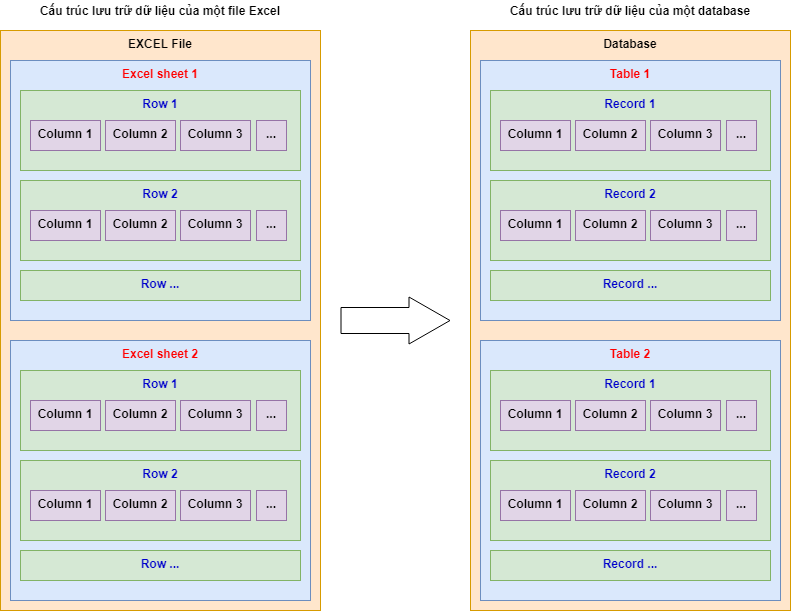

The diagram above was exported from draw.io. Its source (the exported page's mxGraphModel, read from the mxfile embedded in the PNG):
<mxGraphModel dx="1422" dy="755" grid="1" gridSize="10" guides="1" tooltips="1" connect="1" arrows="1" fold="1" page="1" pageScale="1" pageWidth="827" pageHeight="1169" math="0" shadow="0">
  <root>
    <mxCell id="QxhU7MBXlLO6vdT13CL9-0" />
    <mxCell id="QxhU7MBXlLO6vdT13CL9-1" parent="QxhU7MBXlLO6vdT13CL9-0" />
    <mxCell id="QxhU7MBXlLO6vdT13CL9-2" value="EXCEL File" style="rounded=0;whiteSpace=wrap;html=1;fillColor=#ffe6cc;verticalAlign=top;fontStyle=1;strokeColor=#d79b00;" vertex="1" parent="QxhU7MBXlLO6vdT13CL9-1">
      <mxGeometry x="20" y="40" width="320" height="580" as="geometry" />
    </mxCell>
    <mxCell id="QxhU7MBXlLO6vdT13CL9-3" value="Excel sheet 1" style="rounded=0;whiteSpace=wrap;html=1;fillColor=#dae8fc;verticalAlign=top;fontStyle=1;strokeColor=#6c8ebf;fontColor=#FF0000;" vertex="1" parent="QxhU7MBXlLO6vdT13CL9-1">
      <mxGeometry x="30" y="70" width="300" height="260" as="geometry" />
    </mxCell>
    <mxCell id="QxhU7MBXlLO6vdT13CL9-5" value="Row 1" style="rounded=0;whiteSpace=wrap;html=1;fillColor=#d5e8d4;verticalAlign=top;fontStyle=1;strokeColor=#82b366;fontColor=#0000CC;" vertex="1" parent="QxhU7MBXlLO6vdT13CL9-1">
      <mxGeometry x="40" y="100" width="280" height="80" as="geometry" />
    </mxCell>
    <mxCell id="QxhU7MBXlLO6vdT13CL9-6" value="Column 1" style="rounded=0;whiteSpace=wrap;html=1;fillColor=#e1d5e7;verticalAlign=top;fontStyle=1;strokeColor=#9673a6;" vertex="1" parent="QxhU7MBXlLO6vdT13CL9-1">
      <mxGeometry x="50" y="130" width="70" height="30" as="geometry" />
    </mxCell>
    <mxCell id="QxhU7MBXlLO6vdT13CL9-12" value="Column 2" style="rounded=0;whiteSpace=wrap;html=1;fillColor=#e1d5e7;verticalAlign=top;fontStyle=1;strokeColor=#9673a6;" vertex="1" parent="QxhU7MBXlLO6vdT13CL9-1">
      <mxGeometry x="125" y="130" width="70" height="30" as="geometry" />
    </mxCell>
    <mxCell id="QxhU7MBXlLO6vdT13CL9-13" value="Column 3" style="rounded=0;whiteSpace=wrap;html=1;fillColor=#e1d5e7;verticalAlign=top;fontStyle=1;strokeColor=#9673a6;" vertex="1" parent="QxhU7MBXlLO6vdT13CL9-1">
      <mxGeometry x="200" y="130" width="70" height="30" as="geometry" />
    </mxCell>
    <mxCell id="QxhU7MBXlLO6vdT13CL9-15" value="Row 2" style="rounded=0;whiteSpace=wrap;html=1;fillColor=#d5e8d4;verticalAlign=top;fontStyle=1;strokeColor=#82b366;fontColor=#0000CC;" vertex="1" parent="QxhU7MBXlLO6vdT13CL9-1">
      <mxGeometry x="40" y="190" width="280" height="80" as="geometry" />
    </mxCell>
    <mxCell id="QxhU7MBXlLO6vdT13CL9-16" value="Column 1" style="rounded=0;whiteSpace=wrap;html=1;fillColor=#e1d5e7;verticalAlign=top;fontStyle=1;strokeColor=#9673a6;" vertex="1" parent="QxhU7MBXlLO6vdT13CL9-1">
      <mxGeometry x="50" y="220" width="70" height="30" as="geometry" />
    </mxCell>
    <mxCell id="QxhU7MBXlLO6vdT13CL9-17" value="Column 2" style="rounded=0;whiteSpace=wrap;html=1;fillColor=#e1d5e7;verticalAlign=top;fontStyle=1;strokeColor=#9673a6;" vertex="1" parent="QxhU7MBXlLO6vdT13CL9-1">
      <mxGeometry x="125" y="220" width="70" height="30" as="geometry" />
    </mxCell>
    <mxCell id="QxhU7MBXlLO6vdT13CL9-18" value="Column 3" style="rounded=0;whiteSpace=wrap;html=1;fillColor=#e1d5e7;verticalAlign=top;fontStyle=1;strokeColor=#9673a6;" vertex="1" parent="QxhU7MBXlLO6vdT13CL9-1">
      <mxGeometry x="200" y="220" width="70" height="30" as="geometry" />
    </mxCell>
    <mxCell id="QxhU7MBXlLO6vdT13CL9-20" value="..." style="rounded=0;whiteSpace=wrap;html=1;fillColor=#e1d5e7;verticalAlign=top;fontStyle=1;strokeColor=#9673a6;" vertex="1" parent="QxhU7MBXlLO6vdT13CL9-1">
      <mxGeometry x="276" y="130" width="30" height="30" as="geometry" />
    </mxCell>
    <mxCell id="QxhU7MBXlLO6vdT13CL9-21" value="..." style="rounded=0;whiteSpace=wrap;html=1;fillColor=#e1d5e7;verticalAlign=top;fontStyle=1;strokeColor=#9673a6;" vertex="1" parent="QxhU7MBXlLO6vdT13CL9-1">
      <mxGeometry x="276" y="220" width="30" height="30" as="geometry" />
    </mxCell>
    <mxCell id="QxhU7MBXlLO6vdT13CL9-22" value="Row ..." style="rounded=0;whiteSpace=wrap;html=1;fillColor=#d5e8d4;verticalAlign=top;fontStyle=1;strokeColor=#82b366;fontColor=#0000CC;" vertex="1" parent="QxhU7MBXlLO6vdT13CL9-1">
      <mxGeometry x="40" y="280" width="280" height="30" as="geometry" />
    </mxCell>
    <mxCell id="QxhU7MBXlLO6vdT13CL9-24" value="Excel sheet 2" style="rounded=0;whiteSpace=wrap;html=1;fillColor=#dae8fc;verticalAlign=top;fontStyle=1;strokeColor=#6c8ebf;fontColor=#FF0000;" vertex="1" parent="QxhU7MBXlLO6vdT13CL9-1">
      <mxGeometry x="30" y="350" width="300" height="260" as="geometry" />
    </mxCell>
    <mxCell id="QxhU7MBXlLO6vdT13CL9-25" value="Row 1" style="rounded=0;whiteSpace=wrap;html=1;fillColor=#d5e8d4;verticalAlign=top;fontStyle=1;strokeColor=#82b366;fontColor=#0000CC;" vertex="1" parent="QxhU7MBXlLO6vdT13CL9-1">
      <mxGeometry x="40" y="380" width="280" height="80" as="geometry" />
    </mxCell>
    <mxCell id="QxhU7MBXlLO6vdT13CL9-26" value="Column 1" style="rounded=0;whiteSpace=wrap;html=1;fillColor=#e1d5e7;verticalAlign=top;fontStyle=1;strokeColor=#9673a6;" vertex="1" parent="QxhU7MBXlLO6vdT13CL9-1">
      <mxGeometry x="50" y="410" width="70" height="30" as="geometry" />
    </mxCell>
    <mxCell id="QxhU7MBXlLO6vdT13CL9-27" value="Column 2" style="rounded=0;whiteSpace=wrap;html=1;fillColor=#e1d5e7;verticalAlign=top;fontStyle=1;strokeColor=#9673a6;" vertex="1" parent="QxhU7MBXlLO6vdT13CL9-1">
      <mxGeometry x="125" y="410" width="70" height="30" as="geometry" />
    </mxCell>
    <mxCell id="QxhU7MBXlLO6vdT13CL9-28" value="Column 3" style="rounded=0;whiteSpace=wrap;html=1;fillColor=#e1d5e7;verticalAlign=top;fontStyle=1;strokeColor=#9673a6;" vertex="1" parent="QxhU7MBXlLO6vdT13CL9-1">
      <mxGeometry x="200" y="410" width="70" height="30" as="geometry" />
    </mxCell>
    <mxCell id="QxhU7MBXlLO6vdT13CL9-29" value="..." style="rounded=0;whiteSpace=wrap;html=1;fillColor=#e1d5e7;verticalAlign=top;fontStyle=1;strokeColor=#9673a6;" vertex="1" parent="QxhU7MBXlLO6vdT13CL9-1">
      <mxGeometry x="276" y="410" width="30" height="30" as="geometry" />
    </mxCell>
    <mxCell id="QxhU7MBXlLO6vdT13CL9-30" value="Row 2" style="rounded=0;whiteSpace=wrap;html=1;fillColor=#d5e8d4;verticalAlign=top;fontStyle=1;strokeColor=#82b366;fontColor=#0000CC;" vertex="1" parent="QxhU7MBXlLO6vdT13CL9-1">
      <mxGeometry x="40" y="470" width="280" height="80" as="geometry" />
    </mxCell>
    <mxCell id="QxhU7MBXlLO6vdT13CL9-31" value="Column 1" style="rounded=0;whiteSpace=wrap;html=1;fillColor=#e1d5e7;verticalAlign=top;fontStyle=1;strokeColor=#9673a6;" vertex="1" parent="QxhU7MBXlLO6vdT13CL9-1">
      <mxGeometry x="50" y="500" width="70" height="30" as="geometry" />
    </mxCell>
    <mxCell id="QxhU7MBXlLO6vdT13CL9-32" value="Column 2" style="rounded=0;whiteSpace=wrap;html=1;fillColor=#e1d5e7;verticalAlign=top;fontStyle=1;strokeColor=#9673a6;" vertex="1" parent="QxhU7MBXlLO6vdT13CL9-1">
      <mxGeometry x="125" y="500" width="70" height="30" as="geometry" />
    </mxCell>
    <mxCell id="QxhU7MBXlLO6vdT13CL9-33" value="Column 3" style="rounded=0;whiteSpace=wrap;html=1;fillColor=#e1d5e7;verticalAlign=top;fontStyle=1;strokeColor=#9673a6;" vertex="1" parent="QxhU7MBXlLO6vdT13CL9-1">
      <mxGeometry x="200" y="500" width="70" height="30" as="geometry" />
    </mxCell>
    <mxCell id="QxhU7MBXlLO6vdT13CL9-34" value="..." style="rounded=0;whiteSpace=wrap;html=1;fillColor=#e1d5e7;verticalAlign=top;fontStyle=1;strokeColor=#9673a6;" vertex="1" parent="QxhU7MBXlLO6vdT13CL9-1">
      <mxGeometry x="276" y="500" width="30" height="30" as="geometry" />
    </mxCell>
    <mxCell id="QxhU7MBXlLO6vdT13CL9-35" value="Row ..." style="rounded=0;whiteSpace=wrap;html=1;fillColor=#d5e8d4;verticalAlign=top;fontStyle=1;strokeColor=#82b366;fontColor=#0000CC;" vertex="1" parent="QxhU7MBXlLO6vdT13CL9-1">
      <mxGeometry x="40" y="560" width="280" height="30" as="geometry" />
    </mxCell>
    <mxCell id="QxhU7MBXlLO6vdT13CL9-36" value="Database" style="rounded=0;whiteSpace=wrap;html=1;fillColor=#ffe6cc;verticalAlign=top;fontStyle=1;strokeColor=#d79b00;" vertex="1" parent="QxhU7MBXlLO6vdT13CL9-1">
      <mxGeometry x="490" y="40" width="320" height="580" as="geometry" />
    </mxCell>
    <mxCell id="QxhU7MBXlLO6vdT13CL9-37" value="Table 1" style="rounded=0;whiteSpace=wrap;html=1;fillColor=#dae8fc;verticalAlign=top;fontStyle=1;strokeColor=#6c8ebf;fontColor=#FF0000;" vertex="1" parent="QxhU7MBXlLO6vdT13CL9-1">
      <mxGeometry x="500" y="70" width="300" height="260" as="geometry" />
    </mxCell>
    <mxCell id="QxhU7MBXlLO6vdT13CL9-38" value="Record 1" style="rounded=0;whiteSpace=wrap;html=1;fillColor=#d5e8d4;verticalAlign=top;fontStyle=1;strokeColor=#82b366;fontColor=#0000CC;" vertex="1" parent="QxhU7MBXlLO6vdT13CL9-1">
      <mxGeometry x="510" y="100" width="280" height="80" as="geometry" />
    </mxCell>
    <mxCell id="QxhU7MBXlLO6vdT13CL9-39" value="Column 1" style="rounded=0;whiteSpace=wrap;html=1;fillColor=#e1d5e7;verticalAlign=top;fontStyle=1;strokeColor=#9673a6;" vertex="1" parent="QxhU7MBXlLO6vdT13CL9-1">
      <mxGeometry x="520" y="130" width="70" height="30" as="geometry" />
    </mxCell>
    <mxCell id="QxhU7MBXlLO6vdT13CL9-40" value="Column 2" style="rounded=0;whiteSpace=wrap;html=1;fillColor=#e1d5e7;verticalAlign=top;fontStyle=1;strokeColor=#9673a6;" vertex="1" parent="QxhU7MBXlLO6vdT13CL9-1">
      <mxGeometry x="595" y="130" width="70" height="30" as="geometry" />
    </mxCell>
    <mxCell id="QxhU7MBXlLO6vdT13CL9-41" value="Column 3" style="rounded=0;whiteSpace=wrap;html=1;fillColor=#e1d5e7;verticalAlign=top;fontStyle=1;strokeColor=#9673a6;" vertex="1" parent="QxhU7MBXlLO6vdT13CL9-1">
      <mxGeometry x="670" y="130" width="70" height="30" as="geometry" />
    </mxCell>
    <mxCell id="QxhU7MBXlLO6vdT13CL9-42" value="Record 2" style="rounded=0;whiteSpace=wrap;html=1;fillColor=#d5e8d4;verticalAlign=top;fontStyle=1;strokeColor=#82b366;fontColor=#0000CC;" vertex="1" parent="QxhU7MBXlLO6vdT13CL9-1">
      <mxGeometry x="510" y="190" width="280" height="80" as="geometry" />
    </mxCell>
    <mxCell id="QxhU7MBXlLO6vdT13CL9-43" value="Column 1" style="rounded=0;whiteSpace=wrap;html=1;fillColor=#e1d5e7;verticalAlign=top;fontStyle=1;strokeColor=#9673a6;" vertex="1" parent="QxhU7MBXlLO6vdT13CL9-1">
      <mxGeometry x="520" y="220" width="70" height="30" as="geometry" />
    </mxCell>
    <mxCell id="QxhU7MBXlLO6vdT13CL9-44" value="Column 2" style="rounded=0;whiteSpace=wrap;html=1;fillColor=#e1d5e7;verticalAlign=top;fontStyle=1;strokeColor=#9673a6;" vertex="1" parent="QxhU7MBXlLO6vdT13CL9-1">
      <mxGeometry x="595" y="220" width="70" height="30" as="geometry" />
    </mxCell>
    <mxCell id="QxhU7MBXlLO6vdT13CL9-45" value="Column 3" style="rounded=0;whiteSpace=wrap;html=1;fillColor=#e1d5e7;verticalAlign=top;fontStyle=1;strokeColor=#9673a6;" vertex="1" parent="QxhU7MBXlLO6vdT13CL9-1">
      <mxGeometry x="670" y="220" width="70" height="30" as="geometry" />
    </mxCell>
    <mxCell id="QxhU7MBXlLO6vdT13CL9-46" value="..." style="rounded=0;whiteSpace=wrap;html=1;fillColor=#e1d5e7;verticalAlign=top;fontStyle=1;strokeColor=#9673a6;" vertex="1" parent="QxhU7MBXlLO6vdT13CL9-1">
      <mxGeometry x="746" y="130" width="30" height="30" as="geometry" />
    </mxCell>
    <mxCell id="QxhU7MBXlLO6vdT13CL9-47" value="..." style="rounded=0;whiteSpace=wrap;html=1;fillColor=#e1d5e7;verticalAlign=top;fontStyle=1;strokeColor=#9673a6;" vertex="1" parent="QxhU7MBXlLO6vdT13CL9-1">
      <mxGeometry x="746" y="220" width="30" height="30" as="geometry" />
    </mxCell>
    <mxCell id="QxhU7MBXlLO6vdT13CL9-48" value="Record ..." style="rounded=0;whiteSpace=wrap;html=1;fillColor=#d5e8d4;verticalAlign=top;fontStyle=1;strokeColor=#82b366;fontColor=#0000CC;" vertex="1" parent="QxhU7MBXlLO6vdT13CL9-1">
      <mxGeometry x="510" y="280" width="280" height="30" as="geometry" />
    </mxCell>
    <mxCell id="QxhU7MBXlLO6vdT13CL9-49" value="Table 2" style="rounded=0;whiteSpace=wrap;html=1;fillColor=#dae8fc;verticalAlign=top;fontStyle=1;strokeColor=#6c8ebf;fontColor=#FF0000;" vertex="1" parent="QxhU7MBXlLO6vdT13CL9-1">
      <mxGeometry x="500" y="350" width="300" height="260" as="geometry" />
    </mxCell>
    <mxCell id="QxhU7MBXlLO6vdT13CL9-50" value="Record 1" style="rounded=0;whiteSpace=wrap;html=1;fillColor=#d5e8d4;verticalAlign=top;fontStyle=1;strokeColor=#82b366;fontColor=#0000CC;" vertex="1" parent="QxhU7MBXlLO6vdT13CL9-1">
      <mxGeometry x="510" y="380" width="280" height="80" as="geometry" />
    </mxCell>
    <mxCell id="QxhU7MBXlLO6vdT13CL9-51" value="Column 1" style="rounded=0;whiteSpace=wrap;html=1;fillColor=#e1d5e7;verticalAlign=top;fontStyle=1;strokeColor=#9673a6;" vertex="1" parent="QxhU7MBXlLO6vdT13CL9-1">
      <mxGeometry x="520" y="410" width="70" height="30" as="geometry" />
    </mxCell>
    <mxCell id="QxhU7MBXlLO6vdT13CL9-52" value="Column 2" style="rounded=0;whiteSpace=wrap;html=1;fillColor=#e1d5e7;verticalAlign=top;fontStyle=1;strokeColor=#9673a6;" vertex="1" parent="QxhU7MBXlLO6vdT13CL9-1">
      <mxGeometry x="595" y="410" width="70" height="30" as="geometry" />
    </mxCell>
    <mxCell id="QxhU7MBXlLO6vdT13CL9-53" value="Column 3" style="rounded=0;whiteSpace=wrap;html=1;fillColor=#e1d5e7;verticalAlign=top;fontStyle=1;strokeColor=#9673a6;" vertex="1" parent="QxhU7MBXlLO6vdT13CL9-1">
      <mxGeometry x="670" y="410" width="70" height="30" as="geometry" />
    </mxCell>
    <mxCell id="QxhU7MBXlLO6vdT13CL9-54" value="..." style="rounded=0;whiteSpace=wrap;html=1;fillColor=#e1d5e7;verticalAlign=top;fontStyle=1;strokeColor=#9673a6;" vertex="1" parent="QxhU7MBXlLO6vdT13CL9-1">
      <mxGeometry x="746" y="410" width="30" height="30" as="geometry" />
    </mxCell>
    <mxCell id="QxhU7MBXlLO6vdT13CL9-55" value="Record 2" style="rounded=0;whiteSpace=wrap;html=1;fillColor=#d5e8d4;verticalAlign=top;fontStyle=1;strokeColor=#82b366;fontColor=#0000CC;" vertex="1" parent="QxhU7MBXlLO6vdT13CL9-1">
      <mxGeometry x="510" y="470" width="280" height="80" as="geometry" />
    </mxCell>
    <mxCell id="QxhU7MBXlLO6vdT13CL9-56" value="Column 1" style="rounded=0;whiteSpace=wrap;html=1;fillColor=#e1d5e7;verticalAlign=top;fontStyle=1;strokeColor=#9673a6;" vertex="1" parent="QxhU7MBXlLO6vdT13CL9-1">
      <mxGeometry x="520" y="500" width="70" height="30" as="geometry" />
    </mxCell>
    <mxCell id="QxhU7MBXlLO6vdT13CL9-57" value="Column 2" style="rounded=0;whiteSpace=wrap;html=1;fillColor=#e1d5e7;verticalAlign=top;fontStyle=1;strokeColor=#9673a6;" vertex="1" parent="QxhU7MBXlLO6vdT13CL9-1">
      <mxGeometry x="595" y="500" width="70" height="30" as="geometry" />
    </mxCell>
    <mxCell id="QxhU7MBXlLO6vdT13CL9-58" value="Column 3" style="rounded=0;whiteSpace=wrap;html=1;fillColor=#e1d5e7;verticalAlign=top;fontStyle=1;strokeColor=#9673a6;" vertex="1" parent="QxhU7MBXlLO6vdT13CL9-1">
      <mxGeometry x="670" y="500" width="70" height="30" as="geometry" />
    </mxCell>
    <mxCell id="QxhU7MBXlLO6vdT13CL9-59" value="..." style="rounded=0;whiteSpace=wrap;html=1;fillColor=#e1d5e7;verticalAlign=top;fontStyle=1;strokeColor=#9673a6;" vertex="1" parent="QxhU7MBXlLO6vdT13CL9-1">
      <mxGeometry x="746" y="500" width="30" height="30" as="geometry" />
    </mxCell>
    <mxCell id="QxhU7MBXlLO6vdT13CL9-60" value="Record ..." style="rounded=0;whiteSpace=wrap;html=1;fillColor=#d5e8d4;verticalAlign=top;fontStyle=1;strokeColor=#82b366;fontColor=#0000CC;" vertex="1" parent="QxhU7MBXlLO6vdT13CL9-1">
      <mxGeometry x="510" y="560" width="280" height="30" as="geometry" />
    </mxCell>
    <mxCell id="QxhU7MBXlLO6vdT13CL9-61" value="" style="shape=flexArrow;endArrow=classic;html=1;width=26;endSize=13.33;" edge="1" parent="QxhU7MBXlLO6vdT13CL9-1">
      <mxGeometry width="50" height="50" relative="1" as="geometry">
        <mxPoint x="360" y="330" as="sourcePoint" />
        <mxPoint x="470" y="330" as="targetPoint" />
      </mxGeometry>
    </mxCell>
    <mxCell id="QxhU7MBXlLO6vdT13CL9-65" value="&lt;b&gt;Cấu trúc lưu trữ dữ liệu của một file Excel&lt;/b&gt;" style="text;html=1;strokeColor=none;fillColor=none;align=center;verticalAlign=middle;whiteSpace=wrap;rounded=0;" vertex="1" parent="QxhU7MBXlLO6vdT13CL9-1">
      <mxGeometry x="20" y="10" width="320" height="20" as="geometry" />
    </mxCell>
    <mxCell id="QxhU7MBXlLO6vdT13CL9-66" value="&lt;b&gt;Cấu trúc lưu trữ dữ liệu của một database&lt;/b&gt;" style="text;html=1;strokeColor=none;fillColor=none;align=center;verticalAlign=middle;whiteSpace=wrap;rounded=0;" vertex="1" parent="QxhU7MBXlLO6vdT13CL9-1">
      <mxGeometry x="490" y="10" width="320" height="20" as="geometry" />
    </mxCell>
  </root>
</mxGraphModel>